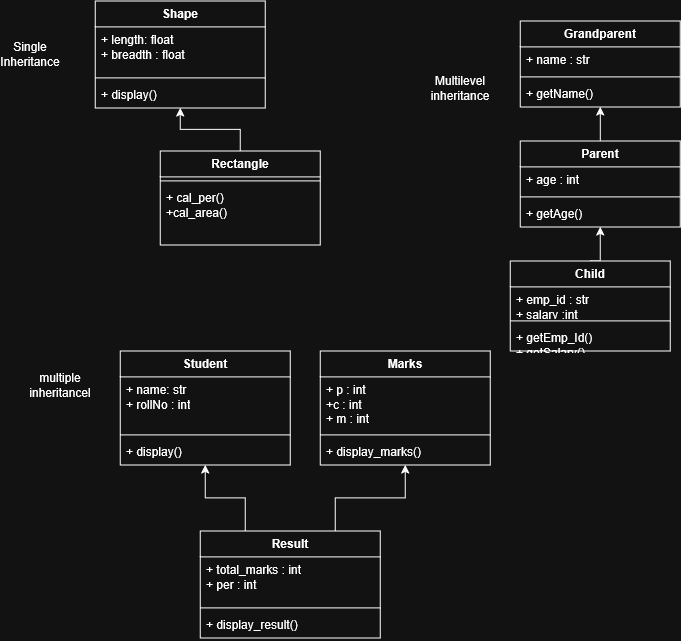

The diagram above was exported from draw.io. Its source (the exported page's mxGraphModel, read from the mxfile embedded in the PNG):
<mxGraphModel dx="1290" dy="672" grid="1" gridSize="10" guides="1" tooltips="1" connect="1" arrows="1" fold="1" page="1" pageScale="1" pageWidth="850" pageHeight="1100" math="0" shadow="0">
  <root>
    <mxCell id="0" />
    <mxCell id="1" parent="0" />
    <mxCell id="jtrdghiAix-ueFaenUKj-2" parent="1" style="swimlane;fontStyle=1;align=center;verticalAlign=top;childLayout=stackLayout;horizontal=1;startSize=26;horizontalStack=0;resizeParent=1;resizeParentMax=0;resizeLast=0;collapsible=1;marginBottom=0;whiteSpace=wrap;html=1;" value="Shape" vertex="1">
      <mxGeometry height="107" width="170" x="255" y="10" as="geometry" />
    </mxCell>
    <mxCell id="jtrdghiAix-ueFaenUKj-3" parent="jtrdghiAix-ueFaenUKj-2" style="text;strokeColor=none;fillColor=none;align=left;verticalAlign=top;spacingLeft=4;spacingRight=4;overflow=hidden;rotatable=0;points=[[0,0.5],[1,0.5]];portConstraint=eastwest;whiteSpace=wrap;html=1;" value="+ length&lt;span style=&quot;background-color: transparent; color: light-dark(#000000, var(--ge-light-color, #ffffff));&quot;&gt;: float&lt;/span&gt;&lt;div&gt;+ breadth : float&lt;/div&gt;" vertex="1">
      <mxGeometry height="47" width="170" y="26" as="geometry" />
    </mxCell>
    <mxCell id="jtrdghiAix-ueFaenUKj-4" parent="jtrdghiAix-ueFaenUKj-2" style="line;strokeWidth=1;fillColor=none;align=left;verticalAlign=middle;spacingTop=-1;spacingLeft=3;spacingRight=3;rotatable=0;labelPosition=right;points=[];portConstraint=eastwest;strokeColor=inherit;" value="" vertex="1">
      <mxGeometry height="8" width="170" y="73" as="geometry" />
    </mxCell>
    <mxCell id="jtrdghiAix-ueFaenUKj-5" parent="jtrdghiAix-ueFaenUKj-2" style="text;strokeColor=none;fillColor=none;align=left;verticalAlign=top;spacingLeft=4;spacingRight=4;overflow=hidden;rotatable=0;points=[[0,0.5],[1,0.5]];portConstraint=eastwest;whiteSpace=wrap;html=1;" value="+ display()" vertex="1">
      <mxGeometry height="26" width="170" y="81" as="geometry" />
    </mxCell>
    <mxCell id="jtrdghiAix-ueFaenUKj-10" edge="1" parent="1" source="jtrdghiAix-ueFaenUKj-6" style="edgeStyle=orthogonalEdgeStyle;rounded=0;orthogonalLoop=1;jettySize=auto;html=1;exitX=0.5;exitY=0;exitDx=0;exitDy=0;entryX=0.5;entryY=1;entryDx=0;entryDy=0;" target="jtrdghiAix-ueFaenUKj-2">
      <mxGeometry relative="1" as="geometry" />
    </mxCell>
    <mxCell id="jtrdghiAix-ueFaenUKj-6" parent="1" style="swimlane;fontStyle=1;align=center;verticalAlign=top;childLayout=stackLayout;horizontal=1;startSize=26;horizontalStack=0;resizeParent=1;resizeParentMax=0;resizeLast=0;collapsible=1;marginBottom=0;whiteSpace=wrap;html=1;" value="Rectangle" vertex="1">
      <mxGeometry height="94" width="160" x="320" y="160" as="geometry" />
    </mxCell>
    <mxCell id="jtrdghiAix-ueFaenUKj-8" parent="jtrdghiAix-ueFaenUKj-6" style="line;strokeWidth=1;fillColor=none;align=left;verticalAlign=middle;spacingTop=-1;spacingLeft=3;spacingRight=3;rotatable=0;labelPosition=right;points=[];portConstraint=eastwest;strokeColor=inherit;" value="" vertex="1">
      <mxGeometry height="8" width="160" y="26" as="geometry" />
    </mxCell>
    <mxCell id="jtrdghiAix-ueFaenUKj-9" parent="jtrdghiAix-ueFaenUKj-6" style="text;strokeColor=none;fillColor=none;align=left;verticalAlign=top;spacingLeft=4;spacingRight=4;overflow=hidden;rotatable=0;points=[[0,0.5],[1,0.5]];portConstraint=eastwest;whiteSpace=wrap;html=1;" value="+ cal_per()&amp;nbsp;&lt;div&gt;+cal_area()&amp;nbsp;&lt;/div&gt;" vertex="1">
      <mxGeometry height="60" width="160" y="34" as="geometry" />
    </mxCell>
    <mxCell id="jtrdghiAix-ueFaenUKj-11" parent="1" style="text;html=1;whiteSpace=wrap;strokeColor=none;fillColor=none;align=center;verticalAlign=middle;rounded=0;" value="Single Inheritance" vertex="1">
      <mxGeometry height="30" width="60" x="160" y="48.5" as="geometry" />
    </mxCell>
    <mxCell id="jtrdghiAix-ueFaenUKj-12" parent="1" style="swimlane;fontStyle=1;align=center;verticalAlign=top;childLayout=stackLayout;horizontal=1;startSize=26;horizontalStack=0;resizeParent=1;resizeParentMax=0;resizeLast=0;collapsible=1;marginBottom=0;whiteSpace=wrap;html=1;" value="Student" vertex="1">
      <mxGeometry height="114" width="170" x="280" y="360" as="geometry" />
    </mxCell>
    <mxCell id="jtrdghiAix-ueFaenUKj-13" parent="jtrdghiAix-ueFaenUKj-12" style="text;strokeColor=none;fillColor=none;align=left;verticalAlign=top;spacingLeft=4;spacingRight=4;overflow=hidden;rotatable=0;points=[[0,0.5],[1,0.5]];portConstraint=eastwest;whiteSpace=wrap;html=1;" value="+ name: str&lt;div&gt;+ rollNo : int&lt;/div&gt;" vertex="1">
      <mxGeometry height="54" width="170" y="26" as="geometry" />
    </mxCell>
    <mxCell id="jtrdghiAix-ueFaenUKj-14" parent="jtrdghiAix-ueFaenUKj-12" style="line;strokeWidth=1;fillColor=none;align=left;verticalAlign=middle;spacingTop=-1;spacingLeft=3;spacingRight=3;rotatable=0;labelPosition=right;points=[];portConstraint=eastwest;strokeColor=inherit;" value="" vertex="1">
      <mxGeometry height="8" width="170" y="80" as="geometry" />
    </mxCell>
    <mxCell id="jtrdghiAix-ueFaenUKj-15" parent="jtrdghiAix-ueFaenUKj-12" style="text;strokeColor=none;fillColor=none;align=left;verticalAlign=top;spacingLeft=4;spacingRight=4;overflow=hidden;rotatable=0;points=[[0,0.5],[1,0.5]];portConstraint=eastwest;whiteSpace=wrap;html=1;" value="+ display()&amp;nbsp;" vertex="1">
      <mxGeometry height="26" width="170" y="88" as="geometry" />
    </mxCell>
    <mxCell id="jtrdghiAix-ueFaenUKj-16" parent="1" style="text;html=1;whiteSpace=wrap;strokeColor=none;fillColor=none;align=center;verticalAlign=middle;rounded=0;" value="multiple inheritancel" vertex="1">
      <mxGeometry height="30" width="60" x="190" y="380" as="geometry" />
    </mxCell>
    <mxCell id="jtrdghiAix-ueFaenUKj-17" parent="1" style="swimlane;fontStyle=1;align=center;verticalAlign=top;childLayout=stackLayout;horizontal=1;startSize=26;horizontalStack=0;resizeParent=1;resizeParentMax=0;resizeLast=0;collapsible=1;marginBottom=0;whiteSpace=wrap;html=1;" value="Marks" vertex="1">
      <mxGeometry height="114" width="170" x="480" y="360" as="geometry" />
    </mxCell>
    <mxCell id="jtrdghiAix-ueFaenUKj-18" parent="jtrdghiAix-ueFaenUKj-17" style="text;strokeColor=none;fillColor=none;align=left;verticalAlign=top;spacingLeft=4;spacingRight=4;overflow=hidden;rotatable=0;points=[[0,0.5],[1,0.5]];portConstraint=eastwest;whiteSpace=wrap;html=1;" value="+ p : int&lt;div&gt;+c : int&lt;/div&gt;&lt;div&gt;+ m : int&lt;/div&gt;" vertex="1">
      <mxGeometry height="54" width="170" y="26" as="geometry" />
    </mxCell>
    <mxCell id="jtrdghiAix-ueFaenUKj-19" parent="jtrdghiAix-ueFaenUKj-17" style="line;strokeWidth=1;fillColor=none;align=left;verticalAlign=middle;spacingTop=-1;spacingLeft=3;spacingRight=3;rotatable=0;labelPosition=right;points=[];portConstraint=eastwest;strokeColor=inherit;" value="" vertex="1">
      <mxGeometry height="8" width="170" y="80" as="geometry" />
    </mxCell>
    <mxCell id="jtrdghiAix-ueFaenUKj-20" parent="jtrdghiAix-ueFaenUKj-17" style="text;strokeColor=none;fillColor=none;align=left;verticalAlign=top;spacingLeft=4;spacingRight=4;overflow=hidden;rotatable=0;points=[[0,0.5],[1,0.5]];portConstraint=eastwest;whiteSpace=wrap;html=1;" value="+ display_marks()&amp;nbsp;" vertex="1">
      <mxGeometry height="26" width="170" y="88" as="geometry" />
    </mxCell>
    <mxCell id="jtrdghiAix-ueFaenUKj-26" edge="1" parent="1" source="jtrdghiAix-ueFaenUKj-21" style="edgeStyle=orthogonalEdgeStyle;rounded=0;orthogonalLoop=1;jettySize=auto;html=1;exitX=0.75;exitY=0;exitDx=0;exitDy=0;entryX=0.5;entryY=1;entryDx=0;entryDy=0;" target="jtrdghiAix-ueFaenUKj-17">
      <mxGeometry relative="1" as="geometry" />
    </mxCell>
    <mxCell id="T869MgKW6S9E2fVPzDJe-16" edge="1" parent="1" source="jtrdghiAix-ueFaenUKj-21" style="edgeStyle=orthogonalEdgeStyle;rounded=0;orthogonalLoop=1;jettySize=auto;html=1;exitX=0.25;exitY=0;exitDx=0;exitDy=0;entryX=0.5;entryY=1;entryDx=0;entryDy=0;" target="jtrdghiAix-ueFaenUKj-12">
      <mxGeometry relative="1" as="geometry" />
    </mxCell>
    <mxCell id="jtrdghiAix-ueFaenUKj-21" parent="1" style="swimlane;fontStyle=1;align=center;verticalAlign=top;childLayout=stackLayout;horizontal=1;startSize=26;horizontalStack=0;resizeParent=1;resizeParentMax=0;resizeLast=0;collapsible=1;marginBottom=0;whiteSpace=wrap;html=1;" value="Result" vertex="1">
      <mxGeometry height="107" width="180" x="360" y="540" as="geometry" />
    </mxCell>
    <mxCell id="jtrdghiAix-ueFaenUKj-22" parent="jtrdghiAix-ueFaenUKj-21" style="text;strokeColor=none;fillColor=none;align=left;verticalAlign=top;spacingLeft=4;spacingRight=4;overflow=hidden;rotatable=0;points=[[0,0.5],[1,0.5]];portConstraint=eastwest;whiteSpace=wrap;html=1;" value="+ total_marks : int&lt;div&gt;+ per : int&lt;/div&gt;" vertex="1">
      <mxGeometry height="47" width="180" y="26" as="geometry" />
    </mxCell>
    <mxCell id="jtrdghiAix-ueFaenUKj-23" parent="jtrdghiAix-ueFaenUKj-21" style="line;strokeWidth=1;fillColor=none;align=left;verticalAlign=middle;spacingTop=-1;spacingLeft=3;spacingRight=3;rotatable=0;labelPosition=right;points=[];portConstraint=eastwest;strokeColor=inherit;" value="" vertex="1">
      <mxGeometry height="8" width="180" y="73" as="geometry" />
    </mxCell>
    <mxCell id="jtrdghiAix-ueFaenUKj-24" parent="jtrdghiAix-ueFaenUKj-21" style="text;strokeColor=none;fillColor=none;align=left;verticalAlign=top;spacingLeft=4;spacingRight=4;overflow=hidden;rotatable=0;points=[[0,0.5],[1,0.5]];portConstraint=eastwest;whiteSpace=wrap;html=1;" value="+ display_result()" vertex="1">
      <mxGeometry height="26" width="180" y="81" as="geometry" />
    </mxCell>
    <mxCell id="T869MgKW6S9E2fVPzDJe-1" parent="1" style="text;html=1;whiteSpace=wrap;strokeColor=none;fillColor=none;align=center;verticalAlign=middle;rounded=0;" value="&lt;div&gt;Multilevel inheritance&lt;/div&gt;&lt;div&gt;&lt;br&gt;&lt;/div&gt;" vertex="1">
      <mxGeometry height="30" width="60" x="590" y="90" as="geometry" />
    </mxCell>
    <mxCell id="T869MgKW6S9E2fVPzDJe-2" parent="1" style="swimlane;fontStyle=1;align=center;verticalAlign=top;childLayout=stackLayout;horizontal=1;startSize=26;horizontalStack=0;resizeParent=1;resizeParentMax=0;resizeLast=0;collapsible=1;marginBottom=0;whiteSpace=wrap;html=1;" value="Grandparent" vertex="1">
      <mxGeometry height="86" width="160" x="680" y="30" as="geometry" />
    </mxCell>
    <mxCell id="T869MgKW6S9E2fVPzDJe-3" parent="T869MgKW6S9E2fVPzDJe-2" style="text;strokeColor=none;fillColor=none;align=left;verticalAlign=top;spacingLeft=4;spacingRight=4;overflow=hidden;rotatable=0;points=[[0,0.5],[1,0.5]];portConstraint=eastwest;whiteSpace=wrap;html=1;" value="+ name : str" vertex="1">
      <mxGeometry height="26" width="160" y="26" as="geometry" />
    </mxCell>
    <mxCell id="T869MgKW6S9E2fVPzDJe-4" parent="T869MgKW6S9E2fVPzDJe-2" style="line;strokeWidth=1;fillColor=none;align=left;verticalAlign=middle;spacingTop=-1;spacingLeft=3;spacingRight=3;rotatable=0;labelPosition=right;points=[];portConstraint=eastwest;strokeColor=inherit;" value="" vertex="1">
      <mxGeometry height="8" width="160" y="52" as="geometry" />
    </mxCell>
    <mxCell id="T869MgKW6S9E2fVPzDJe-5" parent="T869MgKW6S9E2fVPzDJe-2" style="text;strokeColor=none;fillColor=none;align=left;verticalAlign=top;spacingLeft=4;spacingRight=4;overflow=hidden;rotatable=0;points=[[0,0.5],[1,0.5]];portConstraint=eastwest;whiteSpace=wrap;html=1;" value="+ getName()" vertex="1">
      <mxGeometry height="26" width="160" y="60" as="geometry" />
    </mxCell>
    <mxCell id="T869MgKW6S9E2fVPzDJe-15" edge="1" parent="1" source="T869MgKW6S9E2fVPzDJe-6" style="edgeStyle=orthogonalEdgeStyle;rounded=0;orthogonalLoop=1;jettySize=auto;html=1;exitX=0.5;exitY=0;exitDx=0;exitDy=0;entryX=0.5;entryY=1;entryDx=0;entryDy=0;" target="T869MgKW6S9E2fVPzDJe-2">
      <mxGeometry relative="1" as="geometry" />
    </mxCell>
    <mxCell id="T869MgKW6S9E2fVPzDJe-6" parent="1" style="swimlane;fontStyle=1;align=center;verticalAlign=top;childLayout=stackLayout;horizontal=1;startSize=26;horizontalStack=0;resizeParent=1;resizeParentMax=0;resizeLast=0;collapsible=1;marginBottom=0;whiteSpace=wrap;html=1;" value="Parent" vertex="1">
      <mxGeometry height="86" width="160" x="680" y="150" as="geometry" />
    </mxCell>
    <mxCell id="T869MgKW6S9E2fVPzDJe-7" parent="T869MgKW6S9E2fVPzDJe-6" style="text;strokeColor=none;fillColor=none;align=left;verticalAlign=top;spacingLeft=4;spacingRight=4;overflow=hidden;rotatable=0;points=[[0,0.5],[1,0.5]];portConstraint=eastwest;whiteSpace=wrap;html=1;" value="+ age : int" vertex="1">
      <mxGeometry height="26" width="160" y="26" as="geometry" />
    </mxCell>
    <mxCell id="T869MgKW6S9E2fVPzDJe-8" parent="T869MgKW6S9E2fVPzDJe-6" style="line;strokeWidth=1;fillColor=none;align=left;verticalAlign=middle;spacingTop=-1;spacingLeft=3;spacingRight=3;rotatable=0;labelPosition=right;points=[];portConstraint=eastwest;strokeColor=inherit;" value="" vertex="1">
      <mxGeometry height="8" width="160" y="52" as="geometry" />
    </mxCell>
    <mxCell id="T869MgKW6S9E2fVPzDJe-9" parent="T869MgKW6S9E2fVPzDJe-6" style="text;strokeColor=none;fillColor=none;align=left;verticalAlign=top;spacingLeft=4;spacingRight=4;overflow=hidden;rotatable=0;points=[[0,0.5],[1,0.5]];portConstraint=eastwest;whiteSpace=wrap;html=1;" value="+ getAge()" vertex="1">
      <mxGeometry height="26" width="160" y="60" as="geometry" />
    </mxCell>
    <mxCell id="T869MgKW6S9E2fVPzDJe-14" edge="1" parent="1" source="T869MgKW6S9E2fVPzDJe-10" style="edgeStyle=orthogonalEdgeStyle;rounded=0;orthogonalLoop=1;jettySize=auto;html=1;exitX=0.5;exitY=0;exitDx=0;exitDy=0;entryX=0.5;entryY=1;entryDx=0;entryDy=0;" target="T869MgKW6S9E2fVPzDJe-6">
      <mxGeometry relative="1" as="geometry" />
    </mxCell>
    <mxCell id="T869MgKW6S9E2fVPzDJe-10" parent="1" style="swimlane;fontStyle=1;align=center;verticalAlign=top;childLayout=stackLayout;horizontal=1;startSize=26;horizontalStack=0;resizeParent=1;resizeParentMax=0;resizeLast=0;collapsible=1;marginBottom=0;whiteSpace=wrap;html=1;" value="Child" vertex="1">
      <mxGeometry height="90" width="160" x="670" y="270" as="geometry" />
    </mxCell>
    <mxCell id="T869MgKW6S9E2fVPzDJe-11" parent="T869MgKW6S9E2fVPzDJe-10" style="text;strokeColor=none;fillColor=none;align=left;verticalAlign=top;spacingLeft=4;spacingRight=4;overflow=hidden;rotatable=0;points=[[0,0.5],[1,0.5]];portConstraint=eastwest;whiteSpace=wrap;html=1;" value="&lt;div&gt;+ emp_id : str&lt;/div&gt;&lt;div&gt;+ salary :int&lt;/div&gt;" vertex="1">
      <mxGeometry height="30" width="160" y="26" as="geometry" />
    </mxCell>
    <mxCell id="T869MgKW6S9E2fVPzDJe-12" parent="T869MgKW6S9E2fVPzDJe-10" style="line;strokeWidth=1;fillColor=none;align=left;verticalAlign=middle;spacingTop=-1;spacingLeft=3;spacingRight=3;rotatable=0;labelPosition=right;points=[];portConstraint=eastwest;strokeColor=inherit;" value="" vertex="1">
      <mxGeometry height="8" width="160" y="56" as="geometry" />
    </mxCell>
    <mxCell id="T869MgKW6S9E2fVPzDJe-13" parent="T869MgKW6S9E2fVPzDJe-10" style="text;strokeColor=none;fillColor=none;align=left;verticalAlign=top;spacingLeft=4;spacingRight=4;overflow=hidden;rotatable=0;points=[[0,0.5],[1,0.5]];portConstraint=eastwest;whiteSpace=wrap;html=1;" value="&lt;div&gt;+ getEmp_Id()&lt;/div&gt;&lt;div&gt;+ getSalary()&lt;/div&gt;" vertex="1">
      <mxGeometry height="26" width="160" y="64" as="geometry" />
    </mxCell>
  </root>
</mxGraphModel>